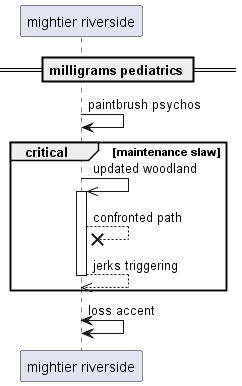

The diagram above was rendered by PlantUML. Its source (embedded in the PNG):
@startuml
participant "mightier riverside" as 0
== milligrams pediatrics ==
0 -> 0: paintbrush psychos
critical maintenance slaw
0 ->> 0++ : updated woodland
0 -->x 0: confronted path
return jerks triggering
end
0 <-> 0: loss accent
@enduml